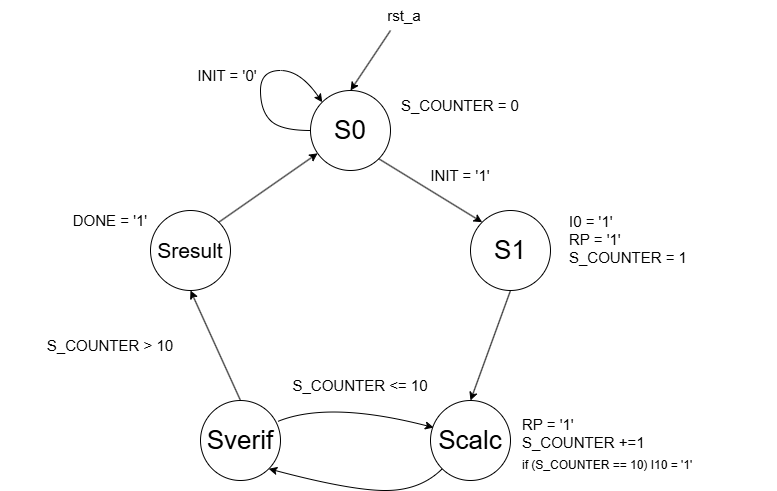

The diagram above was exported from draw.io. Its source (the exported page's mxGraphModel, read from the mxfile embedded in the PNG):
<mxGraphModel dx="1414" dy="749" grid="1" gridSize="10" guides="1" tooltips="1" connect="1" arrows="1" fold="1" page="1" pageScale="1" pageWidth="827" pageHeight="1169" background="#ffffff" math="0" shadow="0">
  <root>
    <mxCell id="0" />
    <mxCell id="1" parent="0" />
    <mxCell id="oVEheVe7nsxAhT27a4HF-1" parent="1" style="ellipse;whiteSpace=wrap;html=1;aspect=fixed;" value="" vertex="1">
      <mxGeometry height="80" width="80" x="360" y="120" as="geometry" />
    </mxCell>
    <mxCell id="oVEheVe7nsxAhT27a4HF-2" parent="1" style="ellipse;whiteSpace=wrap;html=1;aspect=fixed;" value="" vertex="1">
      <mxGeometry height="80" width="80" x="520" y="240" as="geometry" />
    </mxCell>
    <mxCell id="oVEheVe7nsxAhT27a4HF-3" parent="1" style="ellipse;whiteSpace=wrap;html=1;aspect=fixed;" value="" vertex="1">
      <mxGeometry height="80" width="80" x="480" y="430" as="geometry" />
    </mxCell>
    <mxCell id="oVEheVe7nsxAhT27a4HF-4" parent="1" style="ellipse;whiteSpace=wrap;html=1;aspect=fixed;" value="" vertex="1">
      <mxGeometry height="80" width="80" x="250" y="430" as="geometry" />
    </mxCell>
    <mxCell id="oVEheVe7nsxAhT27a4HF-5" parent="1" style="ellipse;whiteSpace=wrap;html=1;aspect=fixed;" value="" vertex="1">
      <mxGeometry height="80" width="80" x="200" y="240" as="geometry" />
    </mxCell>
    <mxCell id="oVEheVe7nsxAhT27a4HF-9" edge="1" parent="1" source="oVEheVe7nsxAhT27a4HF-1" style="endArrow=classic;html=1;rounded=0;entryX=0;entryY=0;entryDx=0;entryDy=0;exitX=1;exitY=1;exitDx=0;exitDy=0;" target="oVEheVe7nsxAhT27a4HF-2" value="">
      <mxGeometry height="50" relative="1" width="50" as="geometry">
        <mxPoint x="450" y="230" as="sourcePoint" />
        <mxPoint x="500" y="180" as="targetPoint" />
      </mxGeometry>
    </mxCell>
    <mxCell id="oVEheVe7nsxAhT27a4HF-10" edge="1" parent="1" source="oVEheVe7nsxAhT27a4HF-2" style="endArrow=classic;html=1;rounded=0;entryX=0.5;entryY=0;entryDx=0;entryDy=0;exitX=0.5;exitY=1;exitDx=0;exitDy=0;" target="oVEheVe7nsxAhT27a4HF-3" value="">
      <mxGeometry height="50" relative="1" width="50" as="geometry">
        <mxPoint x="390" y="410" as="sourcePoint" />
        <mxPoint x="440" y="360" as="targetPoint" />
      </mxGeometry>
    </mxCell>
    <mxCell id="oVEheVe7nsxAhT27a4HF-13" edge="1" parent="1" source="oVEheVe7nsxAhT27a4HF-3" style="curved=1;endArrow=classic;html=1;rounded=0;entryX=1;entryY=1;entryDx=0;entryDy=0;exitX=0;exitY=1;exitDx=0;exitDy=0;" target="oVEheVe7nsxAhT27a4HF-4" value="">
      <mxGeometry height="50" relative="1" width="50" as="geometry">
        <Array as="points">
          <mxPoint x="470" y="520" />
          <mxPoint x="400" y="520" />
        </Array>
        <mxPoint x="380" y="500" as="sourcePoint" />
        <mxPoint x="430" y="450" as="targetPoint" />
      </mxGeometry>
    </mxCell>
    <mxCell id="oVEheVe7nsxAhT27a4HF-14" parent="1" style="text;html=1;whiteSpace=wrap;strokeColor=none;fillColor=none;align=center;verticalAlign=middle;rounded=0;strokeWidth=2;" value="&lt;font style=&quot;font-size: 15px;&quot;&gt;INIT = '1'&lt;/font&gt;" vertex="1">
      <mxGeometry height="30" width="80" x="470" y="190" as="geometry" />
    </mxCell>
    <mxCell id="oVEheVe7nsxAhT27a4HF-15" parent="1" style="text;html=1;whiteSpace=wrap;strokeColor=none;fillColor=none;align=center;verticalAlign=middle;rounded=0;" value="&lt;font style=&quot;font-size: 26px;&quot;&gt;S0&lt;/font&gt;" vertex="1">
      <mxGeometry height="30" width="60" x="370" y="145" as="geometry" />
    </mxCell>
    <mxCell id="oVEheVe7nsxAhT27a4HF-16" parent="1" style="text;html=1;whiteSpace=wrap;strokeColor=none;fillColor=none;align=center;verticalAlign=middle;rounded=0;" value="&lt;font style=&quot;font-size: 26px;&quot;&gt;S1&lt;/font&gt;" vertex="1">
      <mxGeometry height="30" width="60" x="530" y="265" as="geometry" />
    </mxCell>
    <mxCell id="oVEheVe7nsxAhT27a4HF-17" parent="1" style="text;html=1;whiteSpace=wrap;strokeColor=none;fillColor=none;align=center;verticalAlign=middle;rounded=0;" value="&lt;font style=&quot;font-size: 26px;&quot;&gt;Scalc&lt;/font&gt;" vertex="1">
      <mxGeometry height="30" width="60" x="490" y="455" as="geometry" />
    </mxCell>
    <mxCell id="oVEheVe7nsxAhT27a4HF-18" parent="1" style="text;html=1;whiteSpace=wrap;strokeColor=none;fillColor=none;align=center;verticalAlign=middle;rounded=0;" value="&lt;font style=&quot;font-size: 26px;&quot;&gt;Sverif&lt;/font&gt;" vertex="1">
      <mxGeometry height="30" width="60" x="260" y="455" as="geometry" />
    </mxCell>
    <mxCell id="oVEheVe7nsxAhT27a4HF-19" parent="1" style="text;html=1;whiteSpace=wrap;strokeColor=none;fillColor=none;align=center;verticalAlign=middle;rounded=0;" value="&lt;font style=&quot;font-size: 21px;&quot;&gt;Sresult&lt;/font&gt;" vertex="1">
      <mxGeometry height="30" width="60" x="210" y="265" as="geometry" />
    </mxCell>
    <mxCell id="oVEheVe7nsxAhT27a4HF-20" edge="1" parent="1" source="oVEheVe7nsxAhT27a4HF-4" style="curved=1;endArrow=classic;html=1;rounded=0;entryX=0.038;entryY=0.338;entryDx=0;entryDy=0;exitX=0.963;exitY=0.263;exitDx=0;exitDy=0;exitPerimeter=0;entryPerimeter=0;" target="oVEheVe7nsxAhT27a4HF-3" value="">
      <mxGeometry height="50" relative="1" width="50" as="geometry">
        <Array as="points">
          <mxPoint x="378.28" y="430" />
        </Array>
        <mxPoint x="316.5642712474621" y="436.71572875253787" as="sourcePoint" />
        <mxPoint x="489.99572875253784" y="436.71572875253787" as="targetPoint" />
      </mxGeometry>
    </mxCell>
    <mxCell id="oVEheVe7nsxAhT27a4HF-21" edge="1" parent="1" source="oVEheVe7nsxAhT27a4HF-4" style="endArrow=classic;html=1;rounded=0;exitX=0.5;exitY=0;exitDx=0;exitDy=0;entryX=0.5;entryY=1;entryDx=0;entryDy=0;" target="oVEheVe7nsxAhT27a4HF-5" value="">
      <mxGeometry height="50" relative="1" width="50" as="geometry">
        <mxPoint x="390" y="390" as="sourcePoint" />
        <mxPoint x="440" y="340" as="targetPoint" />
      </mxGeometry>
    </mxCell>
    <mxCell id="oVEheVe7nsxAhT27a4HF-22" edge="1" parent="1" source="oVEheVe7nsxAhT27a4HF-5" style="endArrow=classic;html=1;rounded=0;exitX=1;exitY=0;exitDx=0;exitDy=0;" target="oVEheVe7nsxAhT27a4HF-1" value="">
      <mxGeometry height="50" relative="1" width="50" as="geometry">
        <mxPoint x="390" y="390" as="sourcePoint" />
        <mxPoint x="440" y="340" as="targetPoint" />
      </mxGeometry>
    </mxCell>
    <mxCell id="oVEheVe7nsxAhT27a4HF-24" parent="1" style="text;html=1;whiteSpace=wrap;strokeColor=none;fillColor=none;align=center;verticalAlign=middle;rounded=0;strokeWidth=2;" value="&lt;span style=&quot;font-size: 15px; text-align: left;&quot;&gt;S_COUNTER &lt;/span&gt;&lt;span style=&quot;font-size: 15px;&quot;&gt;&amp;gt; 10&lt;/span&gt;" vertex="1">
      <mxGeometry height="30" width="220" x="50" y="360" as="geometry" />
    </mxCell>
    <mxCell id="oVEheVe7nsxAhT27a4HF-25" parent="1" style="text;html=1;whiteSpace=wrap;strokeColor=none;fillColor=none;align=center;verticalAlign=middle;rounded=0;strokeWidth=2;" value="&lt;span style=&quot;font-size: 15px; text-align: left;&quot;&gt;S_COUNTER &lt;/span&gt;&lt;span style=&quot;font-size: 15px;&quot;&gt;&amp;lt;= 10&lt;/span&gt;" vertex="1">
      <mxGeometry height="30" width="220" x="300" y="400" as="geometry" />
    </mxCell>
    <mxCell id="oVEheVe7nsxAhT27a4HF-26" parent="1" style="text;html=1;whiteSpace=wrap;strokeColor=none;fillColor=none;align=left;verticalAlign=middle;rounded=0;strokeWidth=2;" value="&lt;font style=&quot;font-size: 15px;&quot;&gt;I0 = '1'&lt;/font&gt;&lt;div&gt;&lt;font style=&quot;font-size: 15px;&quot;&gt;RP = '1'&lt;br&gt;S_COUNTER = 1&lt;br&gt;&lt;span style=&quot;color: rgba(0, 0, 0, 0); font-family: monospace; font-size: 0px; white-space: nowrap;&quot;&gt;%3CmxGraphModel%3E%3Croot%3E%3CmxCell%20id%3D%220%22%2F%3E%3CmxCell%20id%3D%221%22%20parent%3D%220%22%2F%3E%3CmxCell%20id%3D%222%22%20parent%3D%221%22%20style%3D%22text%3Bhtml%3D1%3BwhiteSpace%3Dwrap%3BstrokeColor%3Dnone%3BfillColor%3Dnone%3Balign%3Dcenter%3BverticalAlign%3Dmiddle%3Brounded%3D0%3BstrokeWidth%3D2%3B%22%20value%3D%22%26lt%3Bfont%20style%3D%26quot%3Bfont-size%3A%2015px%3B%26quot%3B%26gt%3BCOUNTER_ROUND%20%3D%20%26quot%3B0000%26quot%3B%26lt%3B%2Ffont%26gt%3B%22%20vertex%3D%221%22%3E%3CmxGeometry%20height%3D%2230%22%20width%3D%22270%22%20x%3D%22414%22%20y%3D%22120%22%20as%3D%22geometry%22%2F%3E%3C%2FmxCell%3E%3C%2Froot%3E%3C%2FmxGraphModel%3E&lt;/span&gt;&lt;/font&gt;&lt;/div&gt;" vertex="1">
      <mxGeometry height="25" width="210" x="617" y="265" as="geometry" />
    </mxCell>
    <mxCell id="oVEheVe7nsxAhT27a4HF-27" parent="1" style="text;html=1;whiteSpace=wrap;strokeColor=none;fillColor=none;align=left;verticalAlign=middle;rounded=0;strokeWidth=2;" value="&lt;font style=&quot;font-size: 15px;&quot;&gt;RP = '1'&lt;br&gt;&lt;span style=&quot;text-align: center;&quot;&gt;S_COUNTER &lt;/span&gt;+=1&lt;/font&gt;" vertex="1">
      <mxGeometry height="25" width="220" x="570" y="450" as="geometry" />
    </mxCell>
    <mxCell id="oVEheVe7nsxAhT27a4HF-28" parent="1" style="text;html=1;whiteSpace=wrap;strokeColor=none;fillColor=none;align=center;verticalAlign=middle;rounded=0;strokeWidth=2;" value="&lt;font style=&quot;font-size: 15px;&quot;&gt;DONE = '1'&lt;/font&gt;" vertex="1">
      <mxGeometry height="30" width="80" x="120" y="235" as="geometry" />
    </mxCell>
    <mxCell id="oVEheVe7nsxAhT27a4HF-30" parent="1" style="text;html=1;whiteSpace=wrap;strokeColor=none;fillColor=none;align=center;verticalAlign=middle;rounded=0;strokeWidth=2;" value="&lt;font style=&quot;font-size: 15px;&quot;&gt;S_COUNTER = 0&lt;/font&gt;" vertex="1">
      <mxGeometry height="30" width="140" x="440" y="120" as="geometry" />
    </mxCell>
    <mxCell id="oVEheVe7nsxAhT27a4HF-32" edge="1" parent="1" style="endArrow=classic;html=1;rounded=0;entryX=0.5;entryY=0;entryDx=0;entryDy=0;" target="oVEheVe7nsxAhT27a4HF-1" value="">
      <mxGeometry height="50" relative="1" width="50" as="geometry">
        <mxPoint x="440" y="60" as="sourcePoint" />
        <mxPoint x="440" y="290" as="targetPoint" />
      </mxGeometry>
    </mxCell>
    <mxCell id="oVEheVe7nsxAhT27a4HF-34" parent="1" style="text;html=1;whiteSpace=wrap;strokeColor=none;fillColor=none;align=center;verticalAlign=middle;rounded=0;strokeWidth=2;" value="&lt;font style=&quot;font-size: 15px;&quot;&gt;rst_a&lt;/font&gt;" vertex="1">
      <mxGeometry height="30" width="80" x="414" y="30" as="geometry" />
    </mxCell>
    <mxCell id="oVEheVe7nsxAhT27a4HF-35" edge="1" parent="1" source="oVEheVe7nsxAhT27a4HF-1" style="curved=1;endArrow=classic;html=1;rounded=0;exitX=0;exitY=0.5;exitDx=0;exitDy=0;entryX=0;entryY=0;entryDx=0;entryDy=0;" target="oVEheVe7nsxAhT27a4HF-1" value="">
      <mxGeometry height="50" relative="1" width="50" as="geometry">
        <Array as="points">
          <mxPoint x="330" y="160" />
          <mxPoint x="310" y="140" />
          <mxPoint x="310" y="100" />
          <mxPoint x="350" y="100" />
        </Array>
        <mxPoint x="310" y="150" as="sourcePoint" />
        <mxPoint x="360" y="100" as="targetPoint" />
      </mxGeometry>
    </mxCell>
    <mxCell id="oVEheVe7nsxAhT27a4HF-36" parent="1" style="text;html=1;whiteSpace=wrap;strokeColor=none;fillColor=none;align=center;verticalAlign=middle;rounded=0;strokeWidth=2;" value="&lt;font style=&quot;font-size: 15px;&quot;&gt;INIT = '0'&lt;/font&gt;" vertex="1">
      <mxGeometry height="30" width="86" x="234" y="90" as="geometry" />
    </mxCell>
    <mxCell id="oVEheVe7nsxAhT27a4HF-38" parent="1" style="text;whiteSpace=wrap;html=1;verticalAlign=middle;" value="if (S_COUNTER == 10) I10 = '1'" vertex="1">
      <mxGeometry height="40" width="220" x="570" y="475" as="geometry" />
    </mxCell>
  </root>
</mxGraphModel>